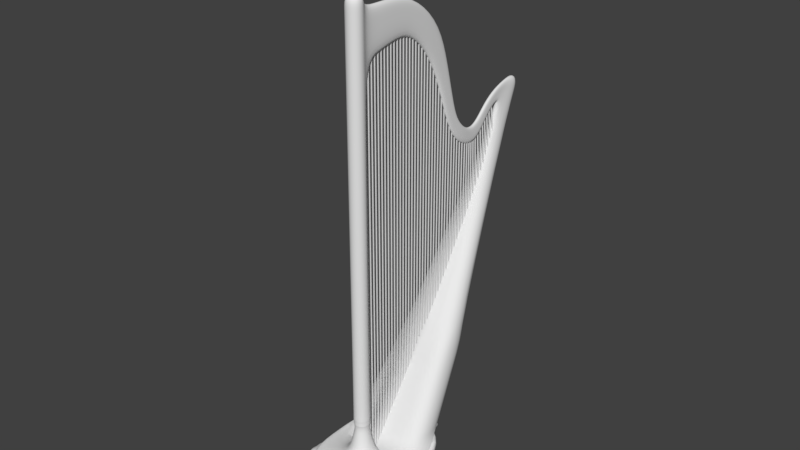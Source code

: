 # Source: Harp_1.blend  (saved by Blender 2.78.0; exported with 4.5.12 LTS)
import bpy
from mathutils import Matrix  # noqa: F401  (used for matrix-valued properties, if any)

bpy.ops.wm.read_factory_settings(use_empty=True)
scene = bpy.context.scene
scene.name = 'Scene'

# ---- collections
col_collection_1 = bpy.data.collections.new('Collection 1'); scene.collection.children.link(col_collection_1)

# ---- world
world_world = bpy.data.worlds.new('World'); scene.world = world_world
world_world.color = (0.05088, 0.05088, 0.05088)
world_world.use_sun_shadow = False
world_world.sun_shadow_jitter_overblur = 0.0
world_world.cycles.sampling_method = 'MANUAL'

# ---- meshes
me_cylinder_001 = bpy.data.meshes.new('Cylinder.001')
me_cylinder_001.from_pydata([(0.0, 1.0, -186.6), (0.0, 1.0, 289.3), (0.866, -0.5, -186.6), (0.866, -0.5, 288.8), (-0.866, -0.5, -186.6), (-0.866, -0.5, 288.8), (-1.032e-07, 5.65, -185.8), (-1.032e-07, 5.65, 290.6), (0.866, 4.15, -186.2), (0.866, 4.15, 290.2), (-0.866, 4.15, -186.2), (-0.866, 4.15, 290.2), (-2.065e-07, 10.3, -183.5), (-2.065e-07, 10.3, 291.7), (0.866, 8.8, -184.4), (0.866, 8.8, 291.4), (-0.866, 8.8, -184.4), (-0.866, 8.8, 291.4), (-3.097e-07, 14.95, -179.9), (-3.097e-07, 14.95, 292.6), (0.866, 13.45, -181.2), (0.866, 13.45, 292.3), (-0.866, 13.45, -181.2), (-0.866, 13.45, 292.3), (-4.13e-07, 19.6, -175.1), (-4.13e-07, 19.6, 293.2), (0.866, 18.1, -176.7), (0.866, 18.1, 293.0), (-0.866, 18.1, -176.7), (-0.866, 18.1, 293.0), (-5.162e-07, 24.25, -169.2), (-5.162e-07, 24.25, 293.5), (0.866, 22.75, -171.2), (0.866, 22.75, 293.4), (-0.866, 22.75, -171.2), (-0.866, 22.75, 293.4), (-6.194e-07, 28.9, -162.5), (-6.194e-07, 28.9, 293.5), (0.866, 27.4, -164.7), (0.866, 27.4, 293.5), (-0.866, 27.4, -164.7), (-0.866, 27.4, 293.5), (-7.227e-07, 33.55, -154.9), (-7.227e-07, 33.55, 293.2), (0.866, 32.05, -157.4), (0.866, 32.05, 293.4), (-0.866, 32.05, -157.4), (-0.866, 32.05, 293.4), (-8.259e-07, 38.2, -146.7), (-8.259e-07, 38.2, 292.6), (0.866, 36.7, -149.4), (0.866, 36.7, 292.8), (-0.866, 36.7, -149.4), (-0.866, 36.7, 292.8), (-9.291e-07, 42.85, -138.0), (-9.291e-07, 42.85, 291.7), (0.866, 41.35, -140.8), (0.866, 41.35, 292.0), (-0.866, 41.35, -140.8), (-0.866, 41.35, 292.0), (-1.032e-06, 47.5, -128.9), (-1.032e-06, 47.5, 290.4), (0.866, 46.0, -131.9), (0.866, 46.0, 290.9), (-0.866, 46.0, -131.9), (-0.866, 46.0, 290.9), (-1.136e-06, 52.15, -119.7), (-1.136e-06, 52.15, 288.8), (0.866, 50.65, -122.7), (0.866, 50.65, 289.4), (-0.866, 50.65, -122.7), (-0.866, 50.65, 289.4), (-1.239e-06, 56.8, -110.3), (-1.239e-06, 56.8, 286.9), (0.866, 55.3, -113.3), (0.866, 55.3, 287.5), (-0.866, 55.3, -113.3), (-0.866, 55.3, 287.5), (-1.342e-06, 61.45, -101.0), (-1.342e-06, 61.45, 284.6), (0.866, 59.95, -104.0), (0.866, 59.95, 285.3), (-0.866, 59.95, -104.0), (-0.866, 59.95, 285.3), (-1.445e-06, 66.1, -91.86), (-1.445e-06, 66.1, 281.9), (0.866, 64.6, -94.76), (0.866, 64.6, 282.8), (-0.866, 64.6, -94.76), (-0.866, 64.6, 282.8), (-1.549e-06, 70.75, -83.08), (-1.549e-06, 70.75, 278.9), (0.866, 69.25, -85.86), (0.866, 69.25, 279.9), (-0.866, 69.25, -85.86), (-0.866, 69.25, 279.9), (-1.652e-06, 75.4, -74.78), (-1.652e-06, 75.4, 275.6), (0.866, 73.9, -77.39), (0.866, 73.9, 276.7), (-0.866, 73.9, -77.39), (-0.866, 73.9, 276.7), (-1.755e-06, 80.05, -67.11), (-1.755e-06, 80.05, 272.0), (0.866, 78.55, -69.5), (0.866, 78.55, 273.2), (-0.866, 78.55, -69.5), (-0.866, 78.55, 273.2), (-1.858e-06, 84.7, -60.2), (-1.858e-06, 84.7, 268.1), (0.866, 83.2, -62.33), (0.866, 83.2, 269.4), (-0.866, 83.2, -62.33), (-0.866, 83.2, 269.4), (-1.962e-06, 89.35, -54.19), (-1.962e-06, 89.35, 263.9), (0.866, 87.85, -56.01), (0.866, 87.85, 265.3), (-0.866, 87.85, -56.01), (-0.866, 87.85, 265.3), (-2.065e-06, 94.0, -49.23), (-2.065e-06, 94.0, 258.2), (0.866, 92.5, -50.7), (0.866, 92.5, 260.3), (-0.866, 92.5, -50.7), (-0.866, 92.5, 260.3), (-2.168e-06, 98.65, -45.46), (-2.168e-06, 98.65, 250.2), (0.866, 97.15, -46.53), (0.866, 97.15, 253.0), (-0.866, 97.15, -46.53), (-0.866, 97.15, 253.0), (-2.271e-06, 103.3, -43.02), (-2.271e-06, 103.3, 240.7), (0.866, 101.8, -43.65), (0.866, 101.8, 243.9), (-0.866, 101.8, -43.65), (-0.866, 101.8, 243.9), (-2.374e-06, 107.9, -42.05), (-2.374e-06, 107.9, 230.3), (0.866, 106.4, -42.19), (0.866, 106.4, 233.7), (-0.866, 106.4, -42.19), (-0.866, 106.4, 233.7), (-2.478e-06, 112.6, -42.01), (-2.478e-06, 112.6, 219.5), (0.866, 111.1, -42.13), (0.866, 111.1, 223.2), (-0.866, 111.1, -42.13), (-0.866, 111.1, 223.2), (-2.581e-06, 117.2, -40.56), (-2.581e-06, 117.2, 205.9), (0.866, 115.7, -41.2), (0.866, 115.7, 210.4), (-0.866, 115.7, -41.2), (-0.866, 115.7, 210.4), (-2.684e-06, 121.9, -37.61), (-2.684e-06, 121.9, 192.1), (0.866, 120.4, -38.71), (0.866, 120.4, 196.4), (-0.866, 120.4, -38.71), (-0.866, 120.4, 196.4), (-2.787e-06, 126.5, -32.47), (-2.787e-06, 126.5, 180.6), (0.866, 125.0, -34.68), (0.866, 125.0, 183.9), (-0.866, 125.0, -34.68), (-0.866, 125.0, 183.9), (-2.891e-06, 131.2, -22.1), (-2.891e-06, 131.2, 171.9), (0.866, 129.7, -25.9), (0.866, 129.7, 174.4), (-0.866, 129.7, -25.9), (-0.866, 129.7, 174.4), (-2.994e-06, 135.8, -8.949), (-2.994e-06, 135.8, 165.1), (0.866, 134.3, -13.25), (0.866, 134.3, 167.1), (-0.866, 134.3, -13.25), (-0.866, 134.3, 167.1), (-3.097e-06, 140.5, 3.535), (-3.097e-06, 140.5, 160.0), (0.866, 139.0, -0.2182), (0.866, 139.0, 161.5), (-0.866, 139.0, -0.2182), (-0.866, 139.0, 161.5), (-3.2e-06, 145.1, 13.22), (-3.2e-06, 145.1, 156.3), (0.866, 143.6, 10.46), (0.866, 143.6, 157.4), (-0.866, 143.6, 10.46), (-0.866, 143.6, 157.4), (-3.304e-06, 149.8, 20.08), (-3.304e-06, 149.8, 153.7), (0.866, 148.3, 18.13), (0.866, 148.3, 154.4), (-0.866, 148.3, 18.13), (-0.866, 148.3, 154.4), (-3.407e-06, 154.4, 25.22), (-3.407e-06, 154.4, 152.2), (0.866, 152.9, 23.71), (0.866, 152.9, 152.5), (-0.866, 152.9, 23.71), (-0.866, 152.9, 152.5), (-3.51e-06, 159.1, 29.21), (-0.06639, 159.1, 151.7), (0.866, 157.6, 28.06), (0.8575, 157.6, 151.8), (-0.866, 157.6, 28.06), (-0.8746, 157.6, 151.8), (-3.613e-06, 163.7, 32.28), (-0.5455, 163.7, 151.8), (0.866, 162.2, 31.33), (0.5164, 162.2, 151.7), (-0.866, 162.2, 31.33), (-1.216, 162.2, 151.7), (-3.717e-06, 168.4, 35.75), (-1.342, 168.4, 152.4), (0.866, 166.9, 34.46), (-0.1998, 166.9, 152.2), (-0.866, 166.9, 34.46), (-1.932, 166.9, 152.2), (-3.82e-06, 173.0, 42.2), (-2.257, 173.0, 153.1), (0.866, 171.5, 39.7), (-1.101, 171.5, 152.9), (-0.866, 171.5, 39.7), (-2.833, 171.5, 152.9), (-3.923e-06, 177.7, 53.01), (-3.087, 177.7, 153.4), (0.866, 176.2, 49.15), (-1.982, 176.2, 153.3), (-0.866, 176.2, 49.15), (-3.714, 176.2, 153.3), (-4.026e-06, 182.3, 66.3), (-3.654, 182.3, 153.9), (0.866, 180.8, 62.04), (-2.651, 180.8, 153.6), (-0.866, 180.8, 62.04), (-4.383, 180.8, 153.6), (-4.13e-06, 187.0, 77.79), (-3.801, 187.0, 155.5), (0.866, 185.5, 74.58), (-2.935, 185.5, 154.9), (-0.866, 185.5, 74.58), (-4.667, 185.5, 154.9), (-4.233e-06, 191.6, 83.95), (-4.001, 191.6, 157.8), (0.866, 190.1, 82.65), (-3.03, 190.1, 157.0), (-0.866, 190.1, 82.65), (-4.736, 190.1, 157.0), (-4.336e-06, 196.3, 84.96), (-4.524, 196.3, 160.6), (0.866, 194.8, 85.02), (-3.478, 194.8, 159.7), (-0.866, 194.8, 85.02), (-5.161, 194.8, 159.7), (-4.439e-06, 200.9, 84.93), (-5.165, 200.9, 163.4), (0.866, 199.4, 84.75), (-4.1, 199.4, 162.5), (-0.866, 199.4, 84.75), (-5.792, 199.4, 162.5), (-4.542e-06, 205.6, 86.68), (-5.73, 205.6, 165.6), (0.866, 204.1, 86.25), (-4.686, 204.1, 164.9), (-0.866, 204.1, 86.25), (-6.414, 204.1, 164.9), (-4.646e-06, 210.2, 87.1), (-6.101, 210.2, 166.8), (0.866, 208.7, 87.1), (-5.146, 208.7, 166.5), (-0.866, 208.7, 87.1), (-6.879, 208.7, 166.5), (-4.749e-06, 214.9, 86.25), (-6.2, 214.9, 166.9), (0.866, 213.4, 86.67), (-5.334, 213.4, 166.9), (-0.866, 213.4, 86.67), (-7.066, 213.4, 166.9)], [], [(0, 1, 3, 2), (2, 3, 5, 4), (4, 5, 1, 0), (6, 7, 9, 8), (8, 9, 11, 10), (10, 11, 7, 6), (12, 13, 15, 14), (14, 15, 17, 16), (16, 17, 13, 12), (18, 19, 21, 20), (20, 21, 23, 22), (22, 23, 19, 18), (24, 25, 27, 26), (26, 27, 29, 28), (28, 29, 25, 24), (30, 31, 33, 32), (32, 33, 35, 34), (34, 35, 31, 30), (36, 37, 39, 38), (38, 39, 41, 40), (40, 41, 37, 36), (42, 43, 45, 44), (44, 45, 47, 46), (46, 47, 43, 42), (48, 49, 51, 50), (50, 51, 53, 52), (52, 53, 49, 48), (54, 55, 57, 56), (56, 57, 59, 58), (58, 59, 55, 54), (60, 61, 63, 62), (62, 63, 65, 64), (64, 65, 61, 60), (66, 67, 69, 68), (68, 69, 71, 70), (70, 71, 67, 66), (72, 73, 75, 74), (74, 75, 77, 76), (76, 77, 73, 72), (78, 79, 81, 80), (80, 81, 83, 82), (82, 83, 79, 78), (84, 85, 87, 86), (86, 87, 89, 88), (88, 89, 85, 84), (90, 91, 93, 92), (92, 93, 95, 94), (94, 95, 91, 90), (96, 97, 99, 98), (98, 99, 101, 100), (100, 101, 97, 96), (102, 103, 105, 104), (104, 105, 107, 106), (106, 107, 103, 102), (108, 109, 111, 110), (110, 111, 113, 112), (112, 113, 109, 108), (114, 115, 117, 116), (116, 117, 119, 118), (118, 119, 115, 114), (120, 121, 123, 122), (122, 123, 125, 124), (124, 125, 121, 120), (126, 127, 129, 128), (128, 129, 131, 130), (130, 131, 127, 126), (132, 133, 135, 134), (134, 135, 137, 136), (136, 137, 133, 132), (138, 139, 141, 140), (140, 141, 143, 142), (142, 143, 139, 138), (144, 145, 147, 146), (146, 147, 149, 148), (148, 149, 145, 144), (150, 151, 153, 152), (152, 153, 155, 154), (154, 155, 151, 150), (156, 157, 159, 158), (158, 159, 161, 160), (160, 161, 157, 156), (162, 163, 165, 164), (164, 165, 167, 166), (166, 167, 163, 162), (168, 169, 171, 170), (170, 171, 173, 172), (172, 173, 169, 168), (174, 175, 177, 176), (176, 177, 179, 178), (178, 179, 175, 174), (180, 181, 183, 182), (182, 183, 185, 184), (184, 185, 181, 180), (186, 187, 189, 188), (188, 189, 191, 190), (190, 191, 187, 186), (192, 193, 195, 194), (194, 195, 197, 196), (196, 197, 193, 192), (198, 199, 201, 200), (200, 201, 203, 202), (202, 203, 199, 198), (204, 205, 207, 206), (206, 207, 209, 208), (208, 209, 205, 204), (210, 211, 213, 212), (212, 213, 215, 214), (214, 215, 211, 210), (216, 217, 219, 218), (218, 219, 221, 220), (220, 221, 217, 216), (222, 223, 225, 224), (224, 225, 227, 226), (226, 227, 223, 222), (228, 229, 231, 230), (230, 231, 233, 232), (232, 233, 229, 228), (234, 235, 237, 236), (236, 237, 239, 238), (238, 239, 235, 234), (240, 241, 243, 242), (242, 243, 245, 244), (244, 245, 241, 240), (246, 247, 249, 248), (248, 249, 251, 250), (250, 251, 247, 246), (252, 253, 255, 254), (254, 255, 257, 256), (256, 257, 253, 252), (258, 259, 261, 260), (260, 261, 263, 262), (262, 263, 259, 258), (264, 265, 267, 266), (266, 267, 269, 268), (268, 269, 265, 264), (270, 271, 273, 272), (272, 273, 275, 274), (274, 275, 271, 270), (276, 277, 279, 278), (278, 279, 281, 280), (280, 281, 277, 276)])
me_cylinder_001.use_remesh_preserve_volume = False
me_cylinder_001.use_remesh_preserve_attributes = False
me_cylinder_001.use_mirror_vertex_groups = False
me_cylinder_001.update()
me_cylinder = bpy.data.meshes.new('Cylinder')
me_cylinder.from_pydata([(-2.792e-08, 1.252, -19.93), (0.0, 1.0, -17.93), (0.8855, 0.8855, -19.93), (0.7071, 0.7071, -17.93), (1.252, -2.682e-08, -19.93), (1.0, -4.371e-08, -17.93), (0.8855, -0.8855, -19.93), (0.7071, -0.7071, -17.93), (-7.78e-08, -1.252, -19.93), (-8.742e-08, -1.0, -17.93), (-0.8855, -0.8855, -19.93), (-0.7071, -0.7071, -17.93), (-1.252, -1.675e-08, -19.93), (-1.0, 1.192e-08, -17.93), (-0.8855, 0.8855, -19.93), (-0.7071, 0.7071, -17.93), (-1.998e-09, 0.8821, -18.61), (0.6238, 0.6238, -18.61), (0.8821, -3.768e-08, -18.61), (0.6238, -0.6238, -18.61), (-7.912e-08, -0.8821, -18.61), (-0.6238, -0.6238, -18.61), (-0.8821, 1.14e-08, -18.61), (-0.6238, 0.6238, -18.61), (0.7436, 0.7436, -17.89), (1.106e-09, 1.052, -17.89), (1.052, -4.571e-08, -17.89), (0.7436, -0.7436, -17.89), (-9.083e-08, -1.052, -17.89), (-0.7436, -0.7436, -17.89), (-1.052, 1.28e-08, -17.89), (-0.7436, 0.7436, -17.89), (0.7304, 0.7304, -17.83), (4.641e-10, 1.033, -17.83), (1.033, -4.458e-08, -17.83), (0.7304, -0.7304, -17.83), (-8.984e-08, -1.033, -17.83), (-0.7304, -0.7304, -17.83), (-1.033, 1.289e-08, -17.83), (-0.7304, 0.7304, -17.83), (0.7344, 0.7344, -17.32), (6.297e-10, 1.039, -17.32), (1.039, -4.487e-08, -17.32), (0.7344, -0.7344, -17.32), (-9.017e-08, -1.039, -17.32), (-0.7344, -0.7344, -17.32), (-1.039, 1.292e-08, -17.32), (-0.7344, 0.7344, -17.32), (0.7617, 0.7617, -17.25), (5.973e-10, 1.077, -17.25), (1.077, -4.681e-08, -17.25), (0.7617, -0.7617, -17.25), (-9.357e-08, -1.077, -17.25), (-0.7617, -0.7617, -17.25), (-1.077, 1.312e-08, -17.25), (-0.7617, 0.7617, -17.25), (0.7322, 0.7322, -17.19), (-2.253e-09, 1.036, -17.19), (1.036, -4.471e-08, -17.19), (0.7322, -0.7322, -17.19), (-9.278e-08, -1.036, -17.19), (-0.7322, -0.7322, -17.19), (-1.036, 1.29e-08, -17.19), (-0.7322, 0.7322, -17.19), (0.7322, 0.7322, 32.52), (-2.253e-09, 1.036, 32.52), (1.036, -4.471e-08, 32.52), (0.7322, -0.7322, 32.52), (-9.278e-08, -1.036, 32.52), (-0.7322, -0.7322, 32.52), (-1.036, 1.29e-08, 32.52), (-0.7322, 0.7322, 32.52), (1.869e-07, 1.794, -22.36), (1.268, 1.268, -22.36), (1.794, -8.431e-08, -22.36), (1.268, -1.268, -22.36), (3.009e-08, -1.794, -22.36), (-1.268, -1.268, -22.36), (-1.794, 1.548e-08, -22.36), (-1.268, 1.268, -22.36), (-1.036, 1.29e-08, 25.09), (-0.7322, 0.7322, 25.09), (-9.278e-08, -1.036, 25.09), (-0.7322, -0.7322, 25.09), (1.036, -4.471e-08, 25.09), (0.7322, -0.7322, 25.09), (0.06818, 1.2, 25.09), (0.8004, 0.8968, 25.09), (-1.036, 1.29e-08, 31.14), (-9.278e-08, -1.036, 31.14), (1.036, -4.471e-08, 31.14), (0.06818, 1.2, 31.14), (-0.7322, 0.7322, 31.14), (-0.7322, -0.7322, 31.14), (0.7322, -0.7322, 31.14), (0.8004, 0.8968, 31.14), (1.591, 2.805, 31.04), (1.718, 3.111, 25.72), (0.9854, 3.415, 25.72), (0.8587, 3.109, 31.04), (2.683, 5.442, 31.06), (2.558, 5.14, 26.29), (1.826, 5.444, 26.29), (1.951, 5.745, 31.06), (4.064, 8.777, 30.03), (3.451, 7.297, 26.56), (2.719, 7.6, 26.56), (3.332, 9.08, 30.03), (5.499, 12.24, 26.54), (4.513, 9.859, 24.43), (3.781, 10.16, 24.43), (4.767, 12.54, 26.54), (5.969, 13.69, 21.83), (5.287, 12.05, 20.37), (4.78, 12.26, 20.37), (5.463, 13.9, 21.83), (6.431, 14.95, 16.26), (5.831, 13.5, 15.5), (5.422, 13.67, 15.5), (6.023, 15.12, 16.26), (6.73, 15.67, 14.48), (6.386, 14.84, 12.6), (5.978, 15.01, 12.6), (6.322, 15.84, 14.48), (7.197, 16.82, 13.16), (7.061, 16.45, 11.11), (6.645, 16.6, 11.12), (6.781, 16.97, 13.16), (7.588, 18.3, 12.59), (7.812, 18.8, 10.49), (7.397, 18.95, 10.48), (7.173, 18.45, 12.57), (8.003, 19.78, 13.04), (8.343, 20.56, 11.7), (7.93, 20.72, 11.68), (7.59, 19.94, 13.02), (8.526, 21.56, 14.6), (8.68, 21.9, 13.08), (8.265, 22.05, 13.06), (8.111, 21.71, 14.58), (9.182, 23.75, 15.72), (9.176, 23.7, 14.09), (8.759, 23.84, 14.09), (8.766, 23.9, 15.72), (10.02, 26.38, 16.36), (9.79, 24.77, 14.15), (8.819, 25.12, 14.17), (9.608, 26.52, 16.36), (-0.7322, 0.7322, 10.93), (-0.7322, -0.7322, 10.93), (0.7322, -0.7322, 10.93), (0.7601, 0.7995, 10.93), (-1.036, 1.29e-08, 10.93), (-9.278e-08, -1.036, 10.93), (1.036, -4.471e-08, 10.93), (0.02787, 1.103, 10.93), (-1.258, 2.908, -23.04), (2.946, 1.167, -23.04), (5.946, -3.562e-08, -23.04), (4.204, -4.204, -23.04), (-1.707e-07, -5.946, -23.04), (-4.204, -4.204, -23.04), (-5.946, -6.896e-08, -23.04), (-4.204, 4.204, -23.04), (-1.9e-06, 5.946, -26.39), (4.204, 4.204, -26.39), (5.946, 7.453e-07, -26.39), (4.204, -4.204, -26.39), (-2.056e-06, -5.946, -26.39), (-4.204, -4.204, -26.39), (-5.946, 7.12e-07, -26.39), (-4.204, 4.204, -26.39), (1.733, 10.13, -23.04), (5.937, 8.387, -23.04), (7.678, 4.183, -23.04), (-2.471, 8.387, -23.04), (1.733, 10.13, -26.39), (5.937, 8.387, -26.39), (7.678, 4.183, -26.39), (-2.471, 8.387, -26.39), (11.01, 27.95, 16.28), (10.68, 27.73, 13.64), (9.711, 28.09, 13.68), (9.747, 28.42, 16.34), (1.025, 11.95, -10.59), (7.921, 9.181, -10.6), (2.415, 16.46, -10.53), (9.306, 13.68, -10.58), (-0.1314, 9.941, -13.95), (7.447, 6.895, -13.97), (1.234, 14.51, -13.9), (8.807, 11.45, -13.95), (3.506, 14.36, -13.91), (7.075, 12.91, -13.93), (2.435, 8.383, -14.46), (4.553, 7.288, -14.46), (1.843, 10.32, -12.16), (6.005, 8.402, -12.3), (7.562, 13.72, -12.03), (3.883, 15.2, -12.02), (-0.7322, 0.7322, 29.2), (-0.7322, -0.7322, 29.2), (0.7322, -0.7322, 29.2), (0.8004, 0.8968, 29.2), (-1.036, 1.29e-08, 29.2), (-9.278e-08, -1.036, 29.2), (1.036, -4.471e-08, 29.2), (0.06818, 1.2, 29.2), (1.654, 2.958, 29.47), (0.9221, 3.262, 29.47), (2.621, 5.291, 29.77), (1.888, 5.594, 29.77), (3.758, 8.037, 29.39), (3.026, 8.34, 29.39), (5.006, 11.05, 25.92), (4.274, 11.35, 25.92), (5.628, 12.87, 21.54), (5.122, 13.08, 21.54), (6.131, 14.22, 16.32), (5.722, 14.39, 16.32), (6.558, 15.26, 13.94), (6.15, 15.42, 13.97), (7.129, 16.64, 12.53), (6.713, 16.78, 12.57), (7.7, 18.55, 11.57), (7.285, 18.7, 11.96), (8.173, 20.17, 12.43), (7.76, 20.33, 12.78), (8.603, 21.73, 13.9), (8.188, 21.88, 14.26), (9.179, 23.72, 14.97), (8.763, 23.87, 15.34), (9.796, 25.81, 14.8), (9.38, 25.95, 15.18), (11.03, 27.92, 14.64), (9.761, 28.39, 14.7), (-4.204, 4.204, -23.88), (-5.946, 1.283e-07, -23.88), (-4.204, -4.204, -23.88), (-6.469e-07, -5.946, -23.88), (4.204, -4.204, -23.88), (5.946, 1.616e-07, -23.88), (-2.471, 8.387, -23.88), (7.678, 4.183, -23.88), (5.937, 8.387, -23.88), (1.733, 10.13, -23.88), (6.376, -0.1776, -23.0), (4.487, -4.738, -23.0), (-0.07354, -6.627, -23.0), (-4.634, -4.738, -23.0), (-6.523, -0.1776, -23.0), (-4.634, 4.383, -23.0), (-6.523, -0.1776, -23.92), (-0.07354, -6.627, -23.92), (6.376, -0.1776, -23.92), (1.806, 10.81, -23.0), (6.367, 8.921, -23.0), (8.256, 4.36, -23.0), (-2.755, 8.921, -23.0), (8.256, 4.36, -23.92), (1.806, 10.81, -23.92), (-4.634, 4.383, -23.92), (-4.634, -4.738, -23.92), (4.487, -4.738, -23.92), (-2.755, 8.921, -23.92), (6.367, 8.921, -23.92), (6.56, -1.814, -26.39), (5.921, -3.356, -26.39), (5.921, -3.356, -23.88), (6.56, -1.814, -23.88), (8.601, -2.66, -26.39), (7.963, -4.201, -26.39), (7.963, -4.201, -25.97), (8.601, -2.66, -25.97), (6.812, -3.725, -25.11), (7.45, -2.183, -25.11), (6.909, -3.765, -26.39), (7.548, -2.223, -26.39), (-6.405, 1.914, -26.39), (-5.882, 3.176, -26.39), (-5.882, 3.176, -23.88), (-6.405, 1.914, -23.88), (-8.089, 2.611, -26.39), (-7.566, 3.873, -26.39), (-7.566, 3.873, -25.89), (-8.089, 2.611, -25.89), (-6.623, 3.483, -25.05), (-7.146, 2.221, -25.05), (-6.624, 3.483, -26.39), (-7.146, 2.221, -26.39), (-2.009, -6.536, -26.39), (-3.201, -6.042, -26.39), (-3.201, -6.042, -23.88), (-2.009, -6.536, -23.88), (-2.684, -8.166, -26.39), (-3.876, -7.672, -26.39), (-3.876, -7.672, -25.82), (-2.684, -8.166, -25.82), (-3.539, -6.857, -25.03), (-2.346, -7.351, -25.03), (-3.539, -6.857, -26.39), (-2.346, -7.351, -26.39), (3.7, 11.07, -26.39), (5.208, 10.44, -26.39), (5.208, 10.44, -23.88), (3.7, 11.07, -23.88), (4.62, 13.29, -26.39), (6.127, 12.66, -26.39), (6.127, 12.66, -25.62), (4.62, 13.29, -25.62), (5.666, 11.55, -25.01), (4.158, 12.17, -25.01), (5.666, 11.55, -26.39), (4.158, 12.17, -26.39)], [], [(16, 1, 3, 17), (17, 3, 5, 18), (18, 5, 7, 19), (19, 7, 9, 20), (20, 9, 11, 21), (21, 11, 13, 22), (9, 7, 27, 28), (22, 13, 15, 23), (23, 15, 1, 16), (8, 10, 77, 76), (14, 23, 16, 0), (12, 22, 23, 14), (10, 21, 22, 12), (8, 20, 21, 10), (6, 19, 20, 8), (4, 18, 19, 6), (2, 17, 18, 4), (0, 16, 17, 2), (31, 30, 38, 39), (15, 13, 30, 31), (5, 3, 24, 26), (11, 9, 28, 29), (1, 15, 31, 25), (3, 1, 25, 24), (7, 5, 26, 27), (13, 11, 29, 30), (34, 32, 40, 42), (29, 28, 36, 37), (27, 26, 34, 35), (24, 25, 33, 32), (25, 31, 39, 33), (30, 29, 37, 38), (28, 27, 35, 36), (26, 24, 32, 34), (41, 47, 55, 49), (39, 38, 46, 47), (37, 36, 44, 45), (35, 34, 42, 43), (32, 33, 41, 40), (33, 39, 47, 41), (38, 37, 45, 46), (36, 35, 43, 44), (51, 50, 58, 59), (46, 45, 53, 54), (44, 43, 51, 52), (42, 40, 48, 50), (47, 46, 54, 55), (45, 44, 52, 53), (43, 42, 50, 51), (40, 41, 49, 48), (92, 88, 70, 71), (48, 49, 57, 56), (49, 55, 63, 57), (54, 53, 61, 62), (52, 51, 59, 60), (50, 48, 56, 58), (55, 54, 62, 63), (53, 52, 60, 61), (64, 65, 71, 70, 69, 68, 67, 66), (93, 89, 68, 69), (94, 90, 66, 67), (95, 91, 65, 64), (91, 92, 71, 65), (88, 93, 69, 70), (89, 94, 67, 68), (90, 95, 64, 66), (72, 73, 157, 156), (14, 0, 72, 79), (0, 2, 73, 72), (4, 6, 75, 74), (10, 12, 78, 77), (6, 8, 76, 75), (12, 14, 79, 78), (2, 4, 74, 73), (154, 151, 87, 84), (153, 150, 85, 82), (152, 149, 83, 80), (155, 148, 81, 86), (151, 155, 86, 87), (150, 154, 84, 85), (149, 153, 82, 83), (148, 152, 80, 81), (206, 203, 95, 90), (205, 202, 94, 89), (204, 201, 93, 88), (207, 200, 92, 91), (203, 87, 97, 208), (202, 206, 90, 94), (201, 205, 89, 93), (200, 204, 88, 92), (99, 96, 100, 103), (87, 86, 98, 97), (207, 91, 99, 209), (91, 95, 96, 99), (211, 103, 107, 213), (97, 98, 102, 101), (209, 99, 103, 211), (208, 97, 101, 210), (212, 105, 109, 214), (210, 101, 105, 212), (103, 100, 104, 107), (101, 102, 106, 105), (111, 108, 112, 115), (107, 104, 108, 111), (105, 106, 110, 109), (213, 107, 111, 215), (217, 115, 119, 219), (109, 110, 114, 113), (215, 111, 115, 217), (214, 109, 113, 216), (119, 116, 120, 123), (216, 113, 117, 218), (115, 112, 116, 119), (113, 114, 118, 117), (121, 122, 126, 125), (117, 118, 122, 121), (219, 119, 123, 221), (218, 117, 121, 220), (223, 127, 131, 225), (221, 123, 127, 223), (220, 121, 125, 222), (123, 120, 124, 127), (131, 128, 132, 135), (222, 125, 129, 224), (127, 124, 128, 131), (125, 126, 130, 129), (227, 135, 139, 229), (129, 130, 134, 133), (225, 131, 135, 227), (224, 129, 133, 226), (229, 139, 143, 231), (226, 133, 137, 228), (135, 132, 136, 139), (133, 134, 138, 137), (143, 140, 144, 147), (228, 137, 141, 230), (139, 136, 140, 143), (137, 138, 142, 141), (141, 142, 146, 145), (231, 143, 147, 233), (230, 141, 145, 232), (63, 62, 152, 148), (61, 60, 153, 149), (59, 58, 154, 150), (56, 57, 155, 151), (57, 63, 148, 155), (62, 61, 149, 152), (60, 59, 150, 153), (58, 56, 151, 154), (236, 171, 279, 280), (79, 72, 156, 163), (77, 78, 162, 161), (75, 76, 160, 159), (73, 74, 158, 157), (78, 79, 163, 162), (76, 77, 161, 160), (74, 75, 159, 158), (164, 165, 166, 167, 168, 169, 170, 171), (238, 169, 291, 292), (167, 166, 266, 267), (156, 157, 173, 172), (163, 175, 258, 251), (238, 237, 170, 169), (240, 239, 168, 167), (166, 165, 177, 178), (177, 176, 302, 303), (242, 245, 176, 179), (244, 243, 178, 177), (241, 166, 178, 243), (163, 156, 172, 175), (165, 164, 176, 177), (164, 171, 179, 176), (157, 158, 174, 173), (234, 235, 183, 180), (233, 147, 183, 235), (232, 145, 181, 234), (147, 144, 180, 183), (146, 182, 186, 184), (182, 181, 187, 186), (145, 146, 184, 185), (187, 191, 193, 198), (181, 145, 185, 187), (185, 189, 191, 187), (184, 186, 190, 188), (194, 188, 163, 156), (173, 193, 191, 174), (188, 190, 175, 163), (195, 194, 156, 157), (184, 188, 194, 196), (189, 195, 157, 158), (172, 175, 190, 192), (191, 189, 158, 174), (199, 192, 190, 186), (198, 193, 192, 199), (196, 197, 185, 184), (196, 194, 195, 197), (197, 195, 189, 185), (198, 199, 186, 187), (192, 193, 173, 172), (144, 232, 234, 180), (146, 233, 235, 182), (181, 182, 235, 234), (140, 230, 232, 144), (142, 231, 233, 146), (136, 228, 230, 140), (132, 226, 228, 136), (138, 229, 231, 142), (128, 224, 226, 132), (130, 225, 227, 134), (134, 227, 229, 138), (124, 222, 224, 128), (120, 220, 222, 124), (122, 221, 223, 126), (126, 223, 225, 130), (116, 218, 220, 120), (118, 219, 221, 122), (112, 216, 218, 116), (108, 214, 216, 112), (110, 215, 217, 114), (114, 217, 219, 118), (106, 213, 215, 110), (100, 210, 212, 104), (104, 212, 214, 108), (96, 208, 210, 100), (98, 209, 211, 102), (102, 211, 213, 106), (86, 207, 209, 98), (81, 80, 204, 200), (83, 82, 205, 201), (85, 84, 206, 202), (95, 203, 208, 96), (86, 81, 200, 207), (80, 83, 201, 204), (82, 85, 202, 205), (84, 87, 203, 206), (175, 172, 255, 258), (242, 236, 261, 264), (160, 161, 249, 248), (173, 174, 257, 256), (237, 238, 262, 252), (159, 160, 248, 247), (171, 236, 242, 179), (172, 173, 256, 255), (239, 240, 263, 253), (158, 159, 247, 246), (261, 251, 258, 264), (246, 254, 259, 257), (256, 257, 259, 265), (258, 255, 260, 264), (255, 256, 265, 260), (247, 248, 253, 263), (249, 250, 252, 262), (246, 247, 263, 254), (248, 249, 262, 253), (250, 251, 261, 252), (161, 162, 250, 249), (240, 241, 254, 263), (241, 243, 259, 254), (162, 163, 251, 250), (238, 239, 253, 262), (243, 244, 265, 259), (236, 237, 252, 261), (245, 242, 264, 260), (244, 245, 260, 265), (174, 158, 246, 257), (275, 274, 272, 273), (241, 240, 268, 269), (240, 167, 267, 268), (166, 241, 269, 266), (273, 272, 271, 270), (274, 276, 271, 272), (277, 275, 273, 270), (276, 277, 270, 271), (267, 266, 277, 276), (266, 269, 275, 277), (268, 267, 276, 274), (269, 268, 274, 275), (287, 286, 284, 285), (170, 237, 281, 278), (171, 170, 278, 279), (237, 236, 280, 281), (285, 284, 283, 282), (286, 288, 283, 284), (289, 287, 285, 282), (288, 289, 282, 283), (279, 278, 289, 288), (278, 281, 287, 289), (280, 279, 288, 286), (281, 280, 286, 287), (299, 298, 296, 297), (168, 239, 293, 290), (169, 168, 290, 291), (239, 238, 292, 293), (297, 296, 295, 294), (298, 300, 295, 296), (301, 299, 297, 294), (300, 301, 294, 295), (291, 290, 301, 300), (290, 293, 299, 301), (292, 291, 300, 298), (293, 292, 298, 299), (311, 310, 308, 309), (244, 177, 303, 304), (245, 244, 304, 305), (176, 245, 305, 302), (309, 308, 307, 306), (310, 312, 307, 308), (313, 311, 309, 306), (312, 313, 306, 307), (303, 302, 313, 312), (302, 305, 311, 313), (304, 303, 312, 310), (305, 304, 310, 311)])
me_cylinder.polygons.foreach_set('use_smooth', [True] * 313)
me_cylinder.use_remesh_preserve_volume = False
me_cylinder.use_remesh_preserve_attributes = False
me_cylinder.use_mirror_vertex_groups = False
me_cylinder.update()

# ---- objects
ob_strings = bpy.data.objects.new('Strings', me_cylinder_001)
ob_base = bpy.data.objects.new('Base', me_cylinder)

# ---- transforms, parenting, visibility, modifiers, constraints
ob_strings.location = (0.0, -4.853, 9.639)
ob_strings.scale = (0.05307, 0.05307, 0.05307)
ob_strings.lineart.crease_threshold = 0.0
ob_base.location = (0.0, -5.558, 11.8)
ob_base.rotation_euler = (0.0, -0.0, 0.3927)
ob_base.scale = (0.4893, 0.4893, 0.4893)
ob_base.lineart.crease_threshold = 0.0
_m = ob_base.modifiers.new('Subsurf', 'SUBSURF')
_m.uv_smooth = 'PRESERVE_CORNERS'
_m.quality = 2
_m.show_only_control_edges = False

# ---- collection membership
col_collection_1.objects.link(ob_strings)
col_collection_1.objects.link(ob_base)

# ---- scene / render settings (as saved in the file)
scene.frame_start = 1; scene.frame_end = 250; scene.frame_set(0)
scene.render.engine = 'BLENDER_EEVEE_NEXT'
scene.render.resolution_percentage = 50
scene.render.dither_intensity = 0.0
scene.cycles.use_denoising = False
scene.cycles.samples = 128
scene.cycles.sampling_pattern = 'TABULATED_SOBOL'
scene.cycles.light_sampling_threshold = 0.0
scene.cycles.use_adaptive_sampling = False
scene.cycles.use_light_tree = False
scene.cycles.blur_glossy = 0.0
scene.cycles.sample_clamp_indirect = 0.0
scene.view_settings.view_transform = 'Standard'
bpy.context.view_layer.update()

# ---- added for rendering (the .blend has no active camera and no usable light): camera, sun
cam_auto = bpy.data.cameras.new('AutoCamera')
cam_auto.lens = 50.0
cam_auto.sensor_width = 36.0
cam_auto.clip_end = 1000.0
ob_auto_camera = bpy.data.objects.new('AutoCamera', cam_auto)
scene.collection.objects.link(ob_auto_camera)
ob_auto_camera.location = (34.3076, -43.3533, 41.7354)
ob_auto_camera.rotation_euler = (1.09748, -7.21219e-08, 0.694738)
scene.camera = ob_auto_camera
light_auto_sun = bpy.data.lights.new('AutoSun', 'SUN')
light_auto_sun.energy = 3.0
light_auto_sun.angle = 0.0523599
ob_auto_sun = bpy.data.objects.new('AutoSun', light_auto_sun)
scene.collection.objects.link(ob_auto_sun)
ob_auto_sun.rotation_euler = (0.872665, 0.174533, 0.523599)
bpy.context.view_layer.update()
